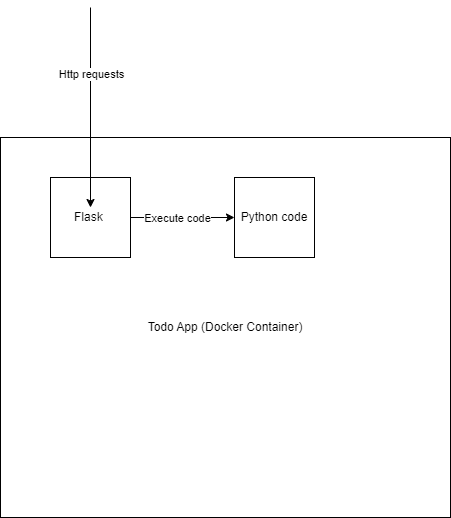

The diagram above was exported from draw.io. Its source (the exported page's mxGraphModel, read from the mxfile embedded in the PNG):
<mxGraphModel dx="1434" dy="746" grid="1" gridSize="10" guides="1" tooltips="1" connect="1" arrows="1" fold="1" page="1" pageScale="1" pageWidth="827" pageHeight="1169" math="0" shadow="0">
  <root>
    <mxCell id="0" />
    <mxCell id="1" parent="0" />
    <mxCell id="VQg4Q9CJstqcQp871knV-3" value="Todo App (Docker Container)" style="rounded=0;whiteSpace=wrap;html=1;" vertex="1" parent="1">
      <mxGeometry x="100" y="460" width="450" height="380" as="geometry" />
    </mxCell>
    <mxCell id="VQg4Q9CJstqcQp871knV-4" value="Flask&amp;nbsp;" style="whiteSpace=wrap;html=1;aspect=fixed;" vertex="1" parent="1">
      <mxGeometry x="150" y="500" width="80" height="80" as="geometry" />
    </mxCell>
    <mxCell id="VQg4Q9CJstqcQp871knV-5" value="Python code" style="whiteSpace=wrap;html=1;aspect=fixed;" vertex="1" parent="1">
      <mxGeometry x="334" y="500" width="80" height="80" as="geometry" />
    </mxCell>
    <mxCell id="VQg4Q9CJstqcQp871knV-7" value="" style="endArrow=classic;html=1;rounded=0;entryX=0.5;entryY=0.375;entryDx=0;entryDy=0;entryPerimeter=0;" edge="1" parent="1" target="VQg4Q9CJstqcQp871knV-4">
      <mxGeometry width="50" height="50" relative="1" as="geometry">
        <mxPoint x="190" y="330" as="sourcePoint" />
        <mxPoint x="250" y="220" as="targetPoint" />
      </mxGeometry>
    </mxCell>
    <mxCell id="VQg4Q9CJstqcQp871knV-9" value="Http requests" style="edgeLabel;html=1;align=center;verticalAlign=middle;resizable=0;points=[];" vertex="1" connectable="0" parent="VQg4Q9CJstqcQp871knV-7">
      <mxGeometry x="-0.34" relative="1" as="geometry">
        <mxPoint as="offset" />
      </mxGeometry>
    </mxCell>
    <mxCell id="VQg4Q9CJstqcQp871knV-8" value="" style="endArrow=classic;html=1;rounded=0;exitX=1;exitY=0.5;exitDx=0;exitDy=0;exitPerimeter=0;" edge="1" parent="1" source="VQg4Q9CJstqcQp871knV-4" target="VQg4Q9CJstqcQp871knV-5">
      <mxGeometry width="50" height="50" relative="1" as="geometry">
        <mxPoint x="390" y="510" as="sourcePoint" />
        <mxPoint x="440" y="460" as="targetPoint" />
      </mxGeometry>
    </mxCell>
    <mxCell id="VQg4Q9CJstqcQp871knV-10" value="Execute code" style="edgeLabel;html=1;align=center;verticalAlign=middle;resizable=0;points=[];" vertex="1" connectable="0" parent="VQg4Q9CJstqcQp871knV-8">
      <mxGeometry x="-0.1154" relative="1" as="geometry">
        <mxPoint as="offset" />
      </mxGeometry>
    </mxCell>
  </root>
</mxGraphModel>